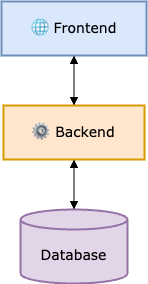

The diagram above was exported from draw.io. Its source (the exported page's mxGraphModel, read from the mxfile embedded in the PNG):
<mxGraphModel dx="2458" dy="1809" grid="1" gridSize="10" guides="1" tooltips="1" connect="1" arrows="1" fold="1" page="1" pageScale="1" pageWidth="1169" pageHeight="827" math="0" shadow="0">
  <root>
    <mxCell id="0" />
    <mxCell id="1" parent="0" />
    <mxCell id="2" value="🌐 Frontend" style="whiteSpace=wrap;strokeWidth=2;fontFamily=Verdana;fontSize=14;fillColor=#dae8fc;strokeColor=#6c8ebf;" vertex="1" parent="1">
      <mxGeometry x="20" y="20" width="145" height="54" as="geometry" />
    </mxCell>
    <mxCell id="3" value="⚙ Backend" style="whiteSpace=wrap;strokeWidth=2;fontFamily=Verdana;fontSize=14;fillColor=#ffe6cc;strokeColor=#d79b00;" vertex="1" parent="1">
      <mxGeometry x="22" y="124" width="141" height="54" as="geometry" />
    </mxCell>
    <mxCell id="4" value="Database" style="shape=cylinder3;boundedLbl=1;backgroundOutline=1;size=10;strokeWidth=2;whiteSpace=wrap;fontFamily=Verdana;fontSize=14;fillColor=#e1d5e7;strokeColor=#9673a6;" vertex="1" parent="1">
      <mxGeometry x="39" y="228" width="107" height="74" as="geometry" />
    </mxCell>
    <mxCell id="5" value="" style="curved=1;startArrow=block;endArrow=block;exitX=0.5;exitY=1;entryX=0.5;entryY=0;rounded=0;fontFamily=Verdana;fontSize=14;" edge="1" source="2" target="3" parent="1">
      <mxGeometry relative="1" as="geometry">
        <Array as="points" />
      </mxGeometry>
    </mxCell>
    <mxCell id="6" value="" style="curved=1;startArrow=block;endArrow=block;exitX=0.5;exitY=1;entryX=0.5;entryY=0;rounded=0;fontFamily=Verdana;fontSize=14;" edge="1" source="3" target="4" parent="1">
      <mxGeometry relative="1" as="geometry">
        <Array as="points" />
      </mxGeometry>
    </mxCell>
  </root>
</mxGraphModel>